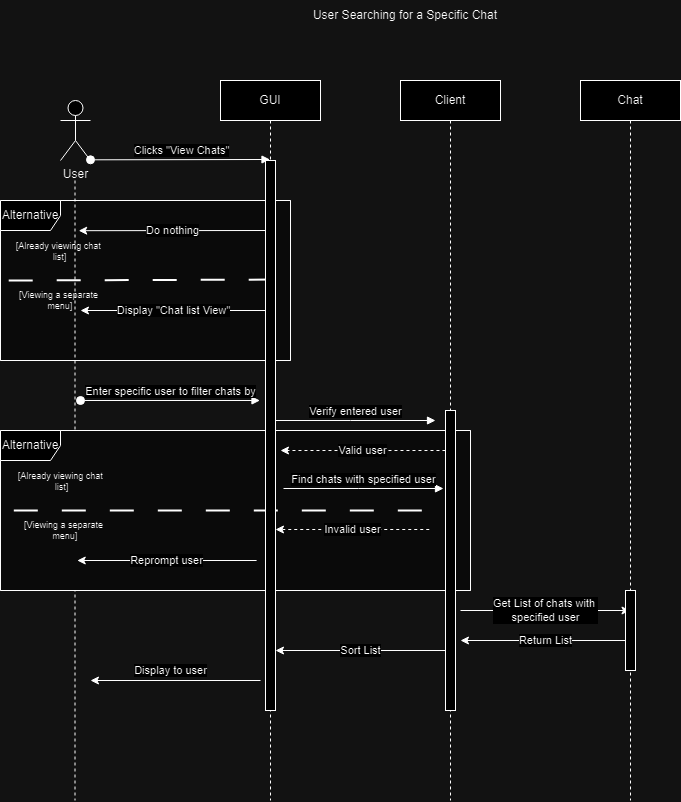

The diagram above was exported from draw.io. Its source (the exported page's mxGraphModel, read from the mxfile embedded in the PNG):
<mxGraphModel dx="1420" dy="-368" grid="1" gridSize="10" guides="1" tooltips="1" connect="1" arrows="1" fold="1" page="1" pageScale="1" pageWidth="850" pageHeight="1100" math="0" shadow="0">
  <root>
    <mxCell id="0" />
    <mxCell id="1" parent="0" />
    <mxCell id="V5ZX5zxCp-h230uLXzIE-41" value="Client" style="shape=umlLifeline;perimeter=lifelinePerimeter;whiteSpace=wrap;html=1;container=0;dropTarget=0;collapsible=0;recursiveResize=0;outlineConnect=0;portConstraint=eastwest;newEdgeStyle={&quot;edgeStyle&quot;:&quot;elbowEdgeStyle&quot;,&quot;elbow&quot;:&quot;vertical&quot;,&quot;curved&quot;:0,&quot;rounded&quot;:0};" parent="1" vertex="1">
      <mxGeometry x="420" y="1200" width="100" height="720" as="geometry" />
    </mxCell>
    <mxCell id="V5ZX5zxCp-h230uLXzIE-40" value="GUI" style="shape=umlLifeline;perimeter=lifelinePerimeter;whiteSpace=wrap;html=1;container=0;dropTarget=0;collapsible=0;recursiveResize=0;outlineConnect=0;portConstraint=eastwest;newEdgeStyle={&quot;edgeStyle&quot;:&quot;elbowEdgeStyle&quot;,&quot;elbow&quot;:&quot;vertical&quot;,&quot;curved&quot;:0,&quot;rounded&quot;:0};" parent="1" vertex="1">
      <mxGeometry x="240" y="1200" width="100" height="720" as="geometry" />
    </mxCell>
    <mxCell id="V5ZX5zxCp-h230uLXzIE-14" value="" style="group;fillColor=#f5f5f5;fontColor=#333333;strokeColor=#666666;" parent="1" connectable="0" vertex="1">
      <mxGeometry x="20" y="1320" width="290" height="160" as="geometry" />
    </mxCell>
    <mxCell id="V5ZX5zxCp-h230uLXzIE-15" value="Alternative" style="shape=umlFrame;whiteSpace=wrap;html=1;pointerEvents=0;" parent="V5ZX5zxCp-h230uLXzIE-14" vertex="1">
      <mxGeometry width="290" height="160" as="geometry" />
    </mxCell>
    <mxCell id="V5ZX5zxCp-h230uLXzIE-16" value="[Already viewing chat&amp;nbsp;&lt;div&gt;list]&lt;/div&gt;" style="text;align=center;verticalAlign=middle;resizable=0;points=[];autosize=1;strokeColor=none;fillColor=none;horizontal=1;html=1;fontSize=9;" parent="V5ZX5zxCp-h230uLXzIE-14" vertex="1">
      <mxGeometry x="3.948580830933771" y="31.263751686909586" width="110" height="40" as="geometry" />
    </mxCell>
    <mxCell id="V5ZX5zxCp-h230uLXzIE-17" value="[Viewing a separate&lt;div&gt;&amp;nbsp;menu]&lt;/div&gt;" style="text;align=center;verticalAlign=middle;resizable=0;points=[];autosize=1;strokeColor=none;fillColor=none;horizontal=1;html=1;fontSize=9;" parent="V5ZX5zxCp-h230uLXzIE-14" vertex="1">
      <mxGeometry x="8.210513163307281" y="79.99941520467834" width="100" height="40" as="geometry" />
    </mxCell>
    <mxCell id="V5ZX5zxCp-h230uLXzIE-18" value="" style="endArrow=none;dashed=1;html=1;dashPattern=12 12;strokeWidth=2;rounded=0;exitX=0.002;exitY=0.484;exitDx=0;exitDy=0;exitPerimeter=0;" parent="V5ZX5zxCp-h230uLXzIE-14" edge="1">
      <mxGeometry width="50" height="50" relative="1" as="geometry">
        <mxPoint x="8.214807692307673" y="79.9782051282051" as="sourcePoint" />
        <mxPoint x="290" y="79" as="targetPoint" />
      </mxGeometry>
    </mxCell>
    <mxCell id="qkDRng8yjX1fifJ7rpth-5" value="Display &quot;Chat list View&quot;" style="endArrow=classic;html=1;rounded=0;entryX=0.675;entryY=-0.027;entryDx=0;entryDy=0;entryPerimeter=0;" parent="V5ZX5zxCp-h230uLXzIE-14" edge="1">
      <mxGeometry x="0.0031" width="50" height="50" relative="1" as="geometry">
        <mxPoint x="267" y="110" as="sourcePoint" />
        <mxPoint x="80" y="110" as="targetPoint" />
        <mxPoint as="offset" />
      </mxGeometry>
    </mxCell>
    <mxCell id="V5ZX5zxCp-h230uLXzIE-26" value="Clicks &quot;View Chats&quot;" style="html=1;verticalAlign=bottom;startArrow=oval;endArrow=block;startSize=8;edgeStyle=elbowEdgeStyle;elbow=vertical;curved=0;rounded=0;" parent="1" target="V5ZX5zxCp-h230uLXzIE-40" edge="1">
      <mxGeometry x="0.0069" relative="1" as="geometry">
        <mxPoint x="110" y="1279.3100000000002" as="sourcePoint" />
        <mxPoint x="260" y="1279.3100000000002" as="targetPoint" />
        <mxPoint as="offset" />
      </mxGeometry>
    </mxCell>
    <mxCell id="V5ZX5zxCp-h230uLXzIE-35" value="Verify entered user" style="html=1;verticalAlign=bottom;endArrow=block;edgeStyle=elbowEdgeStyle;elbow=vertical;curved=0;rounded=0;" parent="1" edge="1">
      <mxGeometry relative="1" as="geometry">
        <mxPoint x="295" y="1540" as="sourcePoint" />
        <Array as="points">
          <mxPoint x="370" y="1540" />
        </Array>
        <mxPoint x="455" y="1540" as="targetPoint" />
        <mxPoint as="offset" />
      </mxGeometry>
    </mxCell>
    <mxCell id="V5ZX5zxCp-h230uLXzIE-39" value="User" style="shape=umlActor;verticalLabelPosition=bottom;verticalAlign=top;html=1;outlineConnect=0;" parent="1" vertex="1">
      <mxGeometry x="80" y="1220" width="30" height="60" as="geometry" />
    </mxCell>
    <mxCell id="Gzs1kLTo3xIx5TUI-5xp-1" value="User Searching for a Specific Chat" style="text;html=1;align=center;verticalAlign=middle;whiteSpace=wrap;rounded=0;" parent="1" vertex="1">
      <mxGeometry x="235" y="1120" width="380" height="30" as="geometry" />
    </mxCell>
    <mxCell id="V5ZX5zxCp-h230uLXzIE-1" style="edgeStyle=orthogonalEdgeStyle;rounded=0;orthogonalLoop=1;jettySize=auto;html=1;dashed=1;endArrow=none;endFill=0;" parent="1" edge="1">
      <mxGeometry relative="1" as="geometry">
        <mxPoint x="94.5" y="1920" as="targetPoint" />
        <mxPoint x="94.5" y="1300" as="sourcePoint" />
      </mxGeometry>
    </mxCell>
    <mxCell id="qkDRng8yjX1fifJ7rpth-3" value="Do nothing" style="endArrow=classic;html=1;rounded=0;entryX=0.675;entryY=-0.027;entryDx=0;entryDy=0;entryPerimeter=0;" parent="1" target="V5ZX5zxCp-h230uLXzIE-16" edge="1">
      <mxGeometry width="50" height="50" relative="1" as="geometry">
        <mxPoint x="285" y="1350" as="sourcePoint" />
        <mxPoint x="335" y="1300" as="targetPoint" />
      </mxGeometry>
    </mxCell>
    <mxCell id="qkDRng8yjX1fifJ7rpth-6" value="Enter specific user to filter chats by" style="html=1;verticalAlign=bottom;startArrow=oval;endArrow=block;startSize=8;edgeStyle=elbowEdgeStyle;elbow=vertical;curved=0;rounded=0;" parent="1" edge="1">
      <mxGeometry x="0.0037" relative="1" as="geometry">
        <mxPoint x="100" y="1520.0000000000002" as="sourcePoint" />
        <mxPoint x="279.5" y="1519.8275862068967" as="targetPoint" />
        <mxPoint as="offset" />
      </mxGeometry>
    </mxCell>
    <mxCell id="qkDRng8yjX1fifJ7rpth-7" value="Chat" style="shape=umlLifeline;perimeter=lifelinePerimeter;whiteSpace=wrap;html=1;container=0;dropTarget=0;collapsible=0;recursiveResize=0;outlineConnect=0;portConstraint=eastwest;newEdgeStyle={&quot;edgeStyle&quot;:&quot;elbowEdgeStyle&quot;,&quot;elbow&quot;:&quot;vertical&quot;,&quot;curved&quot;:0,&quot;rounded&quot;:0};" parent="1" vertex="1">
      <mxGeometry x="600" y="1200" width="100" height="720" as="geometry" />
    </mxCell>
    <mxCell id="qkDRng8yjX1fifJ7rpth-8" value="" style="group;fillColor=#f5f5f5;fontColor=#333333;strokeColor=#666666;" parent="1" connectable="0" vertex="1">
      <mxGeometry x="20" y="1550" width="470" height="160" as="geometry" />
    </mxCell>
    <mxCell id="qkDRng8yjX1fifJ7rpth-9" value="Alternative" style="shape=umlFrame;whiteSpace=wrap;html=1;pointerEvents=0;" parent="qkDRng8yjX1fifJ7rpth-8" vertex="1">
      <mxGeometry width="469.99999999999994" height="160" as="geometry" />
    </mxCell>
    <mxCell id="qkDRng8yjX1fifJ7rpth-10" value="[Already viewing chat&amp;nbsp;&lt;div&gt;list]&lt;/div&gt;" style="text;align=center;verticalAlign=middle;resizable=0;points=[];autosize=1;strokeColor=none;fillColor=none;horizontal=1;html=1;fontSize=9;" parent="qkDRng8yjX1fifJ7rpth-8" vertex="1">
      <mxGeometry x="6.399424105306456" y="31.263751686909586" width="110" height="40" as="geometry" />
    </mxCell>
    <mxCell id="qkDRng8yjX1fifJ7rpth-11" value="[Viewing a separate&lt;div&gt;&amp;nbsp;menu]&lt;/div&gt;" style="text;align=center;verticalAlign=middle;resizable=0;points=[];autosize=1;strokeColor=none;fillColor=none;horizontal=1;html=1;fontSize=9;" parent="qkDRng8yjX1fifJ7rpth-8" vertex="1">
      <mxGeometry x="13.30669374742904" y="79.99941520467834" width="100" height="40" as="geometry" />
    </mxCell>
    <mxCell id="qkDRng8yjX1fifJ7rpth-12" value="" style="endArrow=none;dashed=1;html=1;dashPattern=12 12;strokeWidth=2;rounded=0;exitX=0.002;exitY=0.484;exitDx=0;exitDy=0;exitPerimeter=0;" parent="qkDRng8yjX1fifJ7rpth-8" target="V5ZX5zxCp-h230uLXzIE-28" edge="1">
      <mxGeometry width="50" height="50" relative="1" as="geometry">
        <mxPoint x="13.313653846153814" y="79.9782051282051" as="sourcePoint" />
        <mxPoint x="469.99999999999994" y="79" as="targetPoint" />
      </mxGeometry>
    </mxCell>
    <mxCell id="qkDRng8yjX1fifJ7rpth-14" value="Invalid user" style="endArrow=classic;html=1;rounded=0;dashed=1;" parent="qkDRng8yjX1fifJ7rpth-8" target="V5ZX5zxCp-h230uLXzIE-27" edge="1">
      <mxGeometry x="0.0031" width="50" height="50" relative="1" as="geometry">
        <mxPoint x="428.75510204081627" y="99" as="sourcePoint" />
        <mxPoint x="249.38775510204079" y="99" as="targetPoint" />
        <mxPoint as="offset" />
      </mxGeometry>
    </mxCell>
    <mxCell id="qkDRng8yjX1fifJ7rpth-15" value="Valid user" style="endArrow=classic;html=1;rounded=0;dashed=1;" parent="qkDRng8yjX1fifJ7rpth-8" edge="1">
      <mxGeometry x="0.0031" width="50" height="50" relative="1" as="geometry">
        <mxPoint x="444.98102040816326" y="19.999999999999993" as="sourcePoint" />
        <mxPoint x="280.00142857142856" y="19.999999999999993" as="targetPoint" />
        <mxPoint as="offset" />
      </mxGeometry>
    </mxCell>
    <mxCell id="qkDRng8yjX1fifJ7rpth-18" value="Reprompt user" style="endArrow=classic;html=1;rounded=0;entryX=0.675;entryY=-0.027;entryDx=0;entryDy=0;entryPerimeter=0;" parent="qkDRng8yjX1fifJ7rpth-8" edge="1">
      <mxGeometry x="0.0031" width="50" height="50" relative="1" as="geometry">
        <mxPoint x="256.1020408163265" y="130" as="sourcePoint" />
        <mxPoint x="76.73469387755102" y="130" as="targetPoint" />
        <mxPoint as="offset" />
      </mxGeometry>
    </mxCell>
    <mxCell id="V5ZX5zxCp-h230uLXzIE-28" value="" style="html=1;points=[];perimeter=orthogonalPerimeter;outlineConnect=0;targetShapes=umlLifeline;portConstraint=eastwest;newEdgeStyle={&quot;edgeStyle&quot;:&quot;elbowEdgeStyle&quot;,&quot;elbow&quot;:&quot;vertical&quot;,&quot;curved&quot;:0,&quot;rounded&quot;:0};" parent="1" vertex="1">
      <mxGeometry x="465" y="1530" width="10" height="300" as="geometry" />
    </mxCell>
    <mxCell id="V5ZX5zxCp-h230uLXzIE-27" value="" style="html=1;points=[];perimeter=orthogonalPerimeter;outlineConnect=0;targetShapes=umlLifeline;portConstraint=eastwest;newEdgeStyle={&quot;edgeStyle&quot;:&quot;elbowEdgeStyle&quot;,&quot;elbow&quot;:&quot;vertical&quot;,&quot;curved&quot;:0,&quot;rounded&quot;:0};" parent="1" vertex="1">
      <mxGeometry x="285" y="1280" width="10" height="550" as="geometry" />
    </mxCell>
    <mxCell id="qkDRng8yjX1fifJ7rpth-16" value="Find chats with specified user" style="html=1;verticalAlign=bottom;endArrow=block;edgeStyle=elbowEdgeStyle;elbow=vertical;curved=0;rounded=0;" parent="1" edge="1">
      <mxGeometry relative="1" as="geometry">
        <mxPoint x="303" y="1608" as="sourcePoint" />
        <Array as="points">
          <mxPoint x="378" y="1608" />
        </Array>
        <mxPoint x="463" y="1608" as="targetPoint" />
        <mxPoint as="offset" />
      </mxGeometry>
    </mxCell>
    <mxCell id="qkDRng8yjX1fifJ7rpth-20" value="Get List of chats with&amp;nbsp;&lt;div&gt;specified user&lt;/div&gt;" style="edgeStyle=none;orthogonalLoop=1;jettySize=auto;html=1;rounded=0;" parent="1" target="qkDRng8yjX1fifJ7rpth-7" edge="1">
      <mxGeometry width="100" relative="1" as="geometry">
        <mxPoint x="480" y="1730" as="sourcePoint" />
        <mxPoint x="580" y="1730" as="targetPoint" />
        <Array as="points" />
      </mxGeometry>
    </mxCell>
    <mxCell id="qkDRng8yjX1fifJ7rpth-23" value="Return List" style="endArrow=classic;html=1;rounded=0;" parent="1" edge="1">
      <mxGeometry x="0.0031" width="50" height="50" relative="1" as="geometry">
        <mxPoint x="650.0020408163265" y="1760" as="sourcePoint" />
        <mxPoint x="480" y="1760" as="targetPoint" />
        <mxPoint as="offset" />
      </mxGeometry>
    </mxCell>
    <mxCell id="qkDRng8yjX1fifJ7rpth-24" value="Sort List" style="endArrow=classic;html=1;rounded=0;" parent="1" edge="1">
      <mxGeometry x="0.0031" width="50" height="50" relative="1" as="geometry">
        <mxPoint x="465.0020408163265" y="1770" as="sourcePoint" />
        <mxPoint x="295" y="1770" as="targetPoint" />
        <mxPoint as="offset" />
      </mxGeometry>
    </mxCell>
    <mxCell id="qkDRng8yjX1fifJ7rpth-26" value="Display to user" style="endArrow=classic;html=1;rounded=0;" parent="1" edge="1">
      <mxGeometry x="0.0588" y="-10" width="50" height="50" relative="1" as="geometry">
        <mxPoint x="280.0020408163265" y="1800" as="sourcePoint" />
        <mxPoint x="110" y="1800" as="targetPoint" />
        <mxPoint as="offset" />
      </mxGeometry>
    </mxCell>
    <mxCell id="qkDRng8yjX1fifJ7rpth-28" value="" style="html=1;points=[];perimeter=orthogonalPerimeter;outlineConnect=0;targetShapes=umlLifeline;portConstraint=eastwest;newEdgeStyle={&quot;edgeStyle&quot;:&quot;elbowEdgeStyle&quot;,&quot;elbow&quot;:&quot;vertical&quot;,&quot;curved&quot;:0,&quot;rounded&quot;:0};" parent="1" vertex="1">
      <mxGeometry x="645" y="1710" width="10" height="80" as="geometry" />
    </mxCell>
  </root>
</mxGraphModel>